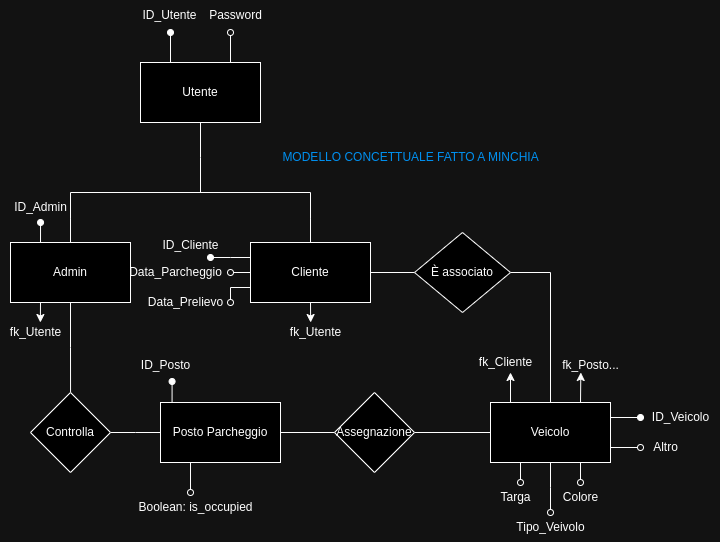

The diagram above was exported from draw.io. Its source (the exported page's mxGraphModel, read from the mxfile embedded in the PNG):
<mxGraphModel dx="1257" dy="697" grid="1" gridSize="10" guides="1" tooltips="1" connect="1" arrows="1" fold="1" page="1" pageScale="1" pageWidth="827" pageHeight="1169" math="0" shadow="0">
  <root>
    <mxCell id="0" />
    <mxCell id="1" parent="0" />
    <mxCell id="dN6EdDu1N4jd3FKR3nwW-2" style="edgeStyle=orthogonalEdgeStyle;rounded=0;orthogonalLoop=1;jettySize=auto;html=1;exitX=0.25;exitY=0;exitDx=0;exitDy=0;endArrow=oval;endFill=1;" edge="1" parent="1" source="dN6EdDu1N4jd3FKR3nwW-1">
      <mxGeometry relative="1" as="geometry">
        <mxPoint x="170" y="200" as="targetPoint" />
      </mxGeometry>
    </mxCell>
    <mxCell id="dN6EdDu1N4jd3FKR3nwW-4" style="edgeStyle=orthogonalEdgeStyle;rounded=0;orthogonalLoop=1;jettySize=auto;html=1;exitX=0.75;exitY=0;exitDx=0;exitDy=0;endArrow=oval;endFill=0;" edge="1" parent="1" source="dN6EdDu1N4jd3FKR3nwW-1">
      <mxGeometry relative="1" as="geometry">
        <mxPoint x="230" y="200" as="targetPoint" />
      </mxGeometry>
    </mxCell>
    <mxCell id="dN6EdDu1N4jd3FKR3nwW-6" style="edgeStyle=orthogonalEdgeStyle;rounded=0;orthogonalLoop=1;jettySize=auto;html=1;exitX=0.5;exitY=1;exitDx=0;exitDy=0;endArrow=none;endFill=0;" edge="1" parent="1" source="dN6EdDu1N4jd3FKR3nwW-1">
      <mxGeometry relative="1" as="geometry">
        <mxPoint x="200" y="360" as="targetPoint" />
      </mxGeometry>
    </mxCell>
    <mxCell id="dN6EdDu1N4jd3FKR3nwW-1" value="Utente" style="rounded=0;whiteSpace=wrap;html=1;" vertex="1" parent="1">
      <mxGeometry x="140" y="230" width="120" height="60" as="geometry" />
    </mxCell>
    <mxCell id="dN6EdDu1N4jd3FKR3nwW-3" value="ID_Utente" style="text;html=1;align=center;verticalAlign=middle;resizable=0;points=[];autosize=1;strokeColor=none;fillColor=none;" vertex="1" parent="1">
      <mxGeometry x="134" y="168" width="70" height="30" as="geometry" />
    </mxCell>
    <mxCell id="dN6EdDu1N4jd3FKR3nwW-5" value="Password" style="text;html=1;align=center;verticalAlign=middle;resizable=0;points=[];autosize=1;strokeColor=none;fillColor=none;" vertex="1" parent="1">
      <mxGeometry x="200" y="168" width="70" height="30" as="geometry" />
    </mxCell>
    <mxCell id="dN6EdDu1N4jd3FKR3nwW-7" value="" style="endArrow=none;html=1;rounded=0;" edge="1" parent="1">
      <mxGeometry width="50" height="50" relative="1" as="geometry">
        <mxPoint x="70" y="360" as="sourcePoint" />
        <mxPoint x="310" y="360" as="targetPoint" />
      </mxGeometry>
    </mxCell>
    <mxCell id="dN6EdDu1N4jd3FKR3nwW-10" style="edgeStyle=orthogonalEdgeStyle;rounded=0;orthogonalLoop=1;jettySize=auto;html=1;exitX=0.5;exitY=0;exitDx=0;exitDy=0;endArrow=none;endFill=0;" edge="1" parent="1" source="dN6EdDu1N4jd3FKR3nwW-9">
      <mxGeometry relative="1" as="geometry">
        <mxPoint x="70" y="360" as="targetPoint" />
      </mxGeometry>
    </mxCell>
    <mxCell id="dN6EdDu1N4jd3FKR3nwW-37" style="edgeStyle=orthogonalEdgeStyle;rounded=0;orthogonalLoop=1;jettySize=auto;html=1;exitX=0.25;exitY=0;exitDx=0;exitDy=0;endArrow=oval;endFill=1;" edge="1" parent="1" source="dN6EdDu1N4jd3FKR3nwW-9">
      <mxGeometry relative="1" as="geometry">
        <mxPoint x="40.04761904761904" y="390" as="targetPoint" />
      </mxGeometry>
    </mxCell>
    <mxCell id="dN6EdDu1N4jd3FKR3nwW-39" style="edgeStyle=orthogonalEdgeStyle;rounded=0;orthogonalLoop=1;jettySize=auto;html=1;exitX=0.5;exitY=1;exitDx=0;exitDy=0;endArrow=none;endFill=0;" edge="1" parent="1" source="dN6EdDu1N4jd3FKR3nwW-9">
      <mxGeometry relative="1" as="geometry">
        <mxPoint x="70.04761904761904" y="560" as="targetPoint" />
      </mxGeometry>
    </mxCell>
    <mxCell id="dN6EdDu1N4jd3FKR3nwW-56" style="edgeStyle=orthogonalEdgeStyle;rounded=0;orthogonalLoop=1;jettySize=auto;html=1;exitX=0.25;exitY=1;exitDx=0;exitDy=0;" edge="1" parent="1" source="dN6EdDu1N4jd3FKR3nwW-9">
      <mxGeometry relative="1" as="geometry">
        <mxPoint x="39.85714285714289" y="490" as="targetPoint" />
      </mxGeometry>
    </mxCell>
    <mxCell id="dN6EdDu1N4jd3FKR3nwW-9" value="Admin" style="rounded=0;whiteSpace=wrap;html=1;" vertex="1" parent="1">
      <mxGeometry x="10" y="410" width="120" height="60" as="geometry" />
    </mxCell>
    <mxCell id="dN6EdDu1N4jd3FKR3nwW-12" style="edgeStyle=orthogonalEdgeStyle;rounded=0;orthogonalLoop=1;jettySize=auto;html=1;exitX=0.5;exitY=0;exitDx=0;exitDy=0;endArrow=none;endFill=0;" edge="1" parent="1" source="dN6EdDu1N4jd3FKR3nwW-11">
      <mxGeometry relative="1" as="geometry">
        <mxPoint x="310" y="360" as="targetPoint" />
      </mxGeometry>
    </mxCell>
    <mxCell id="dN6EdDu1N4jd3FKR3nwW-13" style="edgeStyle=orthogonalEdgeStyle;rounded=0;orthogonalLoop=1;jettySize=auto;html=1;exitX=1;exitY=0.5;exitDx=0;exitDy=0;endArrow=none;endFill=0;entryX=0;entryY=0.5;entryDx=0;entryDy=0;" edge="1" parent="1" source="dN6EdDu1N4jd3FKR3nwW-11" target="dN6EdDu1N4jd3FKR3nwW-14">
      <mxGeometry relative="1" as="geometry">
        <mxPoint x="410" y="440" as="targetPoint" />
      </mxGeometry>
    </mxCell>
    <mxCell id="dN6EdDu1N4jd3FKR3nwW-30" style="edgeStyle=orthogonalEdgeStyle;rounded=0;orthogonalLoop=1;jettySize=auto;html=1;exitX=0;exitY=0.5;exitDx=0;exitDy=0;endArrow=oval;endFill=0;" edge="1" parent="1" source="dN6EdDu1N4jd3FKR3nwW-11">
      <mxGeometry relative="1" as="geometry">
        <mxPoint x="230" y="439.8571428571429" as="targetPoint" />
      </mxGeometry>
    </mxCell>
    <mxCell id="dN6EdDu1N4jd3FKR3nwW-32" style="edgeStyle=orthogonalEdgeStyle;rounded=0;orthogonalLoop=1;jettySize=auto;html=1;exitX=0;exitY=0.25;exitDx=0;exitDy=0;endArrow=oval;endFill=1;" edge="1" parent="1" source="dN6EdDu1N4jd3FKR3nwW-11">
      <mxGeometry relative="1" as="geometry">
        <mxPoint x="210" y="425" as="targetPoint" />
      </mxGeometry>
    </mxCell>
    <mxCell id="dN6EdDu1N4jd3FKR3nwW-35" style="edgeStyle=orthogonalEdgeStyle;rounded=0;orthogonalLoop=1;jettySize=auto;html=1;exitX=0;exitY=0.75;exitDx=0;exitDy=0;endArrow=oval;endFill=0;" edge="1" parent="1" source="dN6EdDu1N4jd3FKR3nwW-11">
      <mxGeometry relative="1" as="geometry">
        <mxPoint x="230" y="470" as="targetPoint" />
      </mxGeometry>
    </mxCell>
    <mxCell id="dN6EdDu1N4jd3FKR3nwW-54" style="edgeStyle=orthogonalEdgeStyle;rounded=0;orthogonalLoop=1;jettySize=auto;html=1;exitX=0.5;exitY=1;exitDx=0;exitDy=0;" edge="1" parent="1" source="dN6EdDu1N4jd3FKR3nwW-11">
      <mxGeometry relative="1" as="geometry">
        <mxPoint x="310.1428571428571" y="490" as="targetPoint" />
      </mxGeometry>
    </mxCell>
    <mxCell id="dN6EdDu1N4jd3FKR3nwW-11" value="Cliente" style="rounded=0;whiteSpace=wrap;html=1;" vertex="1" parent="1">
      <mxGeometry x="250" y="410" width="120" height="60" as="geometry" />
    </mxCell>
    <mxCell id="dN6EdDu1N4jd3FKR3nwW-15" style="edgeStyle=orthogonalEdgeStyle;rounded=0;orthogonalLoop=1;jettySize=auto;html=1;exitX=1;exitY=0.5;exitDx=0;exitDy=0;endArrow=none;endFill=0;entryX=0.5;entryY=0;entryDx=0;entryDy=0;" edge="1" parent="1" source="dN6EdDu1N4jd3FKR3nwW-14" target="dN6EdDu1N4jd3FKR3nwW-16">
      <mxGeometry relative="1" as="geometry">
        <mxPoint x="550" y="440" as="targetPoint" />
      </mxGeometry>
    </mxCell>
    <mxCell id="dN6EdDu1N4jd3FKR3nwW-14" value="È associato" style="rhombus;whiteSpace=wrap;html=1;" vertex="1" parent="1">
      <mxGeometry x="414" y="400" width="96" height="80" as="geometry" />
    </mxCell>
    <mxCell id="dN6EdDu1N4jd3FKR3nwW-17" style="edgeStyle=orthogonalEdgeStyle;rounded=0;orthogonalLoop=1;jettySize=auto;html=1;exitX=0.25;exitY=1;exitDx=0;exitDy=0;endArrow=oval;endFill=0;" edge="1" parent="1" source="dN6EdDu1N4jd3FKR3nwW-16">
      <mxGeometry relative="1" as="geometry">
        <mxPoint x="520" y="650" as="targetPoint" />
      </mxGeometry>
    </mxCell>
    <mxCell id="dN6EdDu1N4jd3FKR3nwW-21" style="edgeStyle=orthogonalEdgeStyle;rounded=0;orthogonalLoop=1;jettySize=auto;html=1;exitX=0.75;exitY=1;exitDx=0;exitDy=0;endArrow=oval;endFill=0;" edge="1" parent="1" source="dN6EdDu1N4jd3FKR3nwW-16">
      <mxGeometry relative="1" as="geometry">
        <mxPoint x="580" y="650" as="targetPoint" />
      </mxGeometry>
    </mxCell>
    <mxCell id="dN6EdDu1N4jd3FKR3nwW-23" style="edgeStyle=orthogonalEdgeStyle;rounded=0;orthogonalLoop=1;jettySize=auto;html=1;exitX=1;exitY=0.25;exitDx=0;exitDy=0;endArrow=oval;endFill=1;" edge="1" parent="1" source="dN6EdDu1N4jd3FKR3nwW-16">
      <mxGeometry relative="1" as="geometry">
        <mxPoint x="640" y="585" as="targetPoint" />
      </mxGeometry>
    </mxCell>
    <mxCell id="dN6EdDu1N4jd3FKR3nwW-25" style="edgeStyle=orthogonalEdgeStyle;rounded=0;orthogonalLoop=1;jettySize=auto;html=1;exitX=1;exitY=0.75;exitDx=0;exitDy=0;endArrow=oval;endFill=0;" edge="1" parent="1" source="dN6EdDu1N4jd3FKR3nwW-16">
      <mxGeometry relative="1" as="geometry">
        <mxPoint x="640" y="615.2857142857143" as="targetPoint" />
      </mxGeometry>
    </mxCell>
    <mxCell id="dN6EdDu1N4jd3FKR3nwW-58" style="edgeStyle=orthogonalEdgeStyle;rounded=0;orthogonalLoop=1;jettySize=auto;html=1;exitX=0.25;exitY=0;exitDx=0;exitDy=0;" edge="1" parent="1" source="dN6EdDu1N4jd3FKR3nwW-16">
      <mxGeometry relative="1" as="geometry">
        <mxPoint x="510" y="540" as="targetPoint" />
      </mxGeometry>
    </mxCell>
    <mxCell id="dN6EdDu1N4jd3FKR3nwW-61" style="edgeStyle=orthogonalEdgeStyle;rounded=0;orthogonalLoop=1;jettySize=auto;html=1;exitX=0.75;exitY=0;exitDx=0;exitDy=0;" edge="1" parent="1" source="dN6EdDu1N4jd3FKR3nwW-16">
      <mxGeometry relative="1" as="geometry">
        <mxPoint x="580.3333333333335" y="539.9999999999999" as="targetPoint" />
      </mxGeometry>
    </mxCell>
    <mxCell id="dN6EdDu1N4jd3FKR3nwW-16" value="Veicolo" style="rounded=0;whiteSpace=wrap;html=1;" vertex="1" parent="1">
      <mxGeometry x="490" y="570" width="120" height="60" as="geometry" />
    </mxCell>
    <mxCell id="dN6EdDu1N4jd3FKR3nwW-18" value="Targa" style="text;html=1;align=center;verticalAlign=middle;resizable=0;points=[];autosize=1;strokeColor=none;fillColor=none;" vertex="1" parent="1">
      <mxGeometry x="490" y="650" width="50" height="30" as="geometry" />
    </mxCell>
    <mxCell id="dN6EdDu1N4jd3FKR3nwW-19" style="edgeStyle=orthogonalEdgeStyle;rounded=0;orthogonalLoop=1;jettySize=auto;html=1;endArrow=oval;endFill=0;exitX=0.5;exitY=1;exitDx=0;exitDy=0;" edge="1" parent="1" source="dN6EdDu1N4jd3FKR3nwW-16">
      <mxGeometry relative="1" as="geometry">
        <mxPoint x="550" y="680" as="targetPoint" />
        <mxPoint x="560" y="710" as="sourcePoint" />
      </mxGeometry>
    </mxCell>
    <mxCell id="dN6EdDu1N4jd3FKR3nwW-20" value="Tipo_Veivolo" style="text;html=1;align=center;verticalAlign=middle;resizable=0;points=[];autosize=1;strokeColor=none;fillColor=none;" vertex="1" parent="1">
      <mxGeometry x="505" y="680" width="90" height="30" as="geometry" />
    </mxCell>
    <mxCell id="dN6EdDu1N4jd3FKR3nwW-22" value="Colore" style="text;html=1;align=center;verticalAlign=middle;resizable=0;points=[];autosize=1;strokeColor=none;fillColor=none;" vertex="1" parent="1">
      <mxGeometry x="550" y="650" width="60" height="30" as="geometry" />
    </mxCell>
    <mxCell id="dN6EdDu1N4jd3FKR3nwW-24" value="ID_Veicolo" style="text;html=1;align=center;verticalAlign=middle;resizable=0;points=[];autosize=1;strokeColor=none;fillColor=none;" vertex="1" parent="1">
      <mxGeometry x="640" y="570" width="80" height="30" as="geometry" />
    </mxCell>
    <mxCell id="dN6EdDu1N4jd3FKR3nwW-28" value="Altro" style="text;html=1;align=center;verticalAlign=middle;resizable=0;points=[];autosize=1;strokeColor=none;fillColor=none;" vertex="1" parent="1">
      <mxGeometry x="640" y="600" width="50" height="30" as="geometry" />
    </mxCell>
    <mxCell id="dN6EdDu1N4jd3FKR3nwW-33" value="ID_Cliente" style="text;html=1;align=center;verticalAlign=middle;resizable=0;points=[];autosize=1;strokeColor=none;fillColor=none;" vertex="1" parent="1">
      <mxGeometry x="150" y="398" width="80" height="30" as="geometry" />
    </mxCell>
    <mxCell id="dN6EdDu1N4jd3FKR3nwW-34" value="Data_Parcheggio" style="text;html=1;align=center;verticalAlign=middle;resizable=0;points=[];autosize=1;strokeColor=none;fillColor=none;" vertex="1" parent="1">
      <mxGeometry x="120" y="425" width="110" height="30" as="geometry" />
    </mxCell>
    <mxCell id="dN6EdDu1N4jd3FKR3nwW-36" value="Data_Prelievo" style="text;html=1;align=center;verticalAlign=middle;resizable=0;points=[];autosize=1;strokeColor=none;fillColor=none;" vertex="1" parent="1">
      <mxGeometry x="140" y="455" width="90" height="30" as="geometry" />
    </mxCell>
    <mxCell id="dN6EdDu1N4jd3FKR3nwW-38" value="ID_Admin" style="text;html=1;align=center;verticalAlign=middle;resizable=0;points=[];autosize=1;strokeColor=none;fillColor=none;" vertex="1" parent="1">
      <mxGeometry y="360" width="80" height="30" as="geometry" />
    </mxCell>
    <mxCell id="dN6EdDu1N4jd3FKR3nwW-41" style="edgeStyle=orthogonalEdgeStyle;rounded=0;orthogonalLoop=1;jettySize=auto;html=1;exitX=1;exitY=0.5;exitDx=0;exitDy=0;endArrow=none;endFill=0;" edge="1" parent="1" source="dN6EdDu1N4jd3FKR3nwW-40">
      <mxGeometry relative="1" as="geometry">
        <mxPoint x="160" y="600" as="targetPoint" />
      </mxGeometry>
    </mxCell>
    <mxCell id="dN6EdDu1N4jd3FKR3nwW-40" value="Controlla" style="rhombus;whiteSpace=wrap;html=1;" vertex="1" parent="1">
      <mxGeometry x="30" y="560" width="80" height="80" as="geometry" />
    </mxCell>
    <mxCell id="dN6EdDu1N4jd3FKR3nwW-43" style="edgeStyle=orthogonalEdgeStyle;rounded=0;orthogonalLoop=1;jettySize=auto;html=1;exitX=1;exitY=0.5;exitDx=0;exitDy=0;endArrow=none;endFill=0;" edge="1" parent="1" source="dN6EdDu1N4jd3FKR3nwW-42" target="dN6EdDu1N4jd3FKR3nwW-44">
      <mxGeometry relative="1" as="geometry">
        <mxPoint x="410" y="599.9047619047619" as="targetPoint" />
      </mxGeometry>
    </mxCell>
    <mxCell id="dN6EdDu1N4jd3FKR3nwW-46" style="edgeStyle=orthogonalEdgeStyle;rounded=0;orthogonalLoop=1;jettySize=auto;html=1;exitX=0.25;exitY=0;exitDx=0;exitDy=0;endArrow=oval;endFill=1;entryX=0.594;entryY=1.033;entryDx=0;entryDy=0;entryPerimeter=0;" edge="1" parent="1" source="dN6EdDu1N4jd3FKR3nwW-42" target="dN6EdDu1N4jd3FKR3nwW-47">
      <mxGeometry relative="1" as="geometry">
        <mxPoint x="190.1428571428571" y="550" as="targetPoint" />
      </mxGeometry>
    </mxCell>
    <mxCell id="dN6EdDu1N4jd3FKR3nwW-48" style="edgeStyle=orthogonalEdgeStyle;rounded=0;orthogonalLoop=1;jettySize=auto;html=1;exitX=0.25;exitY=1;exitDx=0;exitDy=0;endArrow=oval;endFill=0;" edge="1" parent="1" source="dN6EdDu1N4jd3FKR3nwW-42">
      <mxGeometry relative="1" as="geometry">
        <mxPoint x="190" y="660" as="targetPoint" />
      </mxGeometry>
    </mxCell>
    <mxCell id="dN6EdDu1N4jd3FKR3nwW-42" value="Posto Parcheggio" style="rounded=0;whiteSpace=wrap;html=1;" vertex="1" parent="1">
      <mxGeometry x="160" y="570" width="120" height="60" as="geometry" />
    </mxCell>
    <mxCell id="dN6EdDu1N4jd3FKR3nwW-45" style="edgeStyle=orthogonalEdgeStyle;rounded=0;orthogonalLoop=1;jettySize=auto;html=1;exitX=1;exitY=0.5;exitDx=0;exitDy=0;entryX=0;entryY=0.5;entryDx=0;entryDy=0;endArrow=none;endFill=0;" edge="1" parent="1" source="dN6EdDu1N4jd3FKR3nwW-44" target="dN6EdDu1N4jd3FKR3nwW-16">
      <mxGeometry relative="1" as="geometry" />
    </mxCell>
    <mxCell id="dN6EdDu1N4jd3FKR3nwW-44" value="Assegnazione" style="rhombus;whiteSpace=wrap;html=1;" vertex="1" parent="1">
      <mxGeometry x="334" y="560.004761904762" width="80" height="80" as="geometry" />
    </mxCell>
    <mxCell id="dN6EdDu1N4jd3FKR3nwW-47" value="ID_Posto" style="text;html=1;align=center;verticalAlign=middle;resizable=0;points=[];autosize=1;strokeColor=none;fillColor=none;" vertex="1" parent="1">
      <mxGeometry x="130" y="518" width="70" height="30" as="geometry" />
    </mxCell>
    <mxCell id="dN6EdDu1N4jd3FKR3nwW-49" value="Boolean: is_occupied" style="text;html=1;align=center;verticalAlign=middle;resizable=0;points=[];autosize=1;strokeColor=none;fillColor=none;" vertex="1" parent="1">
      <mxGeometry x="130" y="660" width="130" height="30" as="geometry" />
    </mxCell>
    <mxCell id="dN6EdDu1N4jd3FKR3nwW-55" value="fk_Utente" style="text;html=1;align=center;verticalAlign=middle;resizable=0;points=[];autosize=1;strokeColor=none;fillColor=none;" vertex="1" parent="1">
      <mxGeometry x="280" y="485" width="70" height="30" as="geometry" />
    </mxCell>
    <mxCell id="dN6EdDu1N4jd3FKR3nwW-57" value="fk_Utente" style="text;html=1;align=center;verticalAlign=middle;resizable=0;points=[];autosize=1;strokeColor=none;fillColor=none;" vertex="1" parent="1">
      <mxGeometry y="485" width="70" height="30" as="geometry" />
    </mxCell>
    <mxCell id="dN6EdDu1N4jd3FKR3nwW-59" value="fk_Cliente" style="text;html=1;align=center;verticalAlign=middle;resizable=0;points=[];autosize=1;strokeColor=none;fillColor=none;" vertex="1" parent="1">
      <mxGeometry x="470" y="515" width="70" height="30" as="geometry" />
    </mxCell>
    <mxCell id="dN6EdDu1N4jd3FKR3nwW-60" value="MODELLO CONCETTUALE FATTO A MINCHIA" style="text;html=1;align=center;verticalAlign=middle;resizable=0;points=[];autosize=1;strokeColor=none;fillColor=none;fontColor=#0F9FFF;" vertex="1" parent="1">
      <mxGeometry x="270" y="310" width="280" height="30" as="geometry" />
    </mxCell>
    <mxCell id="dN6EdDu1N4jd3FKR3nwW-62" value="fk_Posto..." style="text;html=1;align=center;verticalAlign=middle;resizable=0;points=[];autosize=1;strokeColor=none;fillColor=none;" vertex="1" parent="1">
      <mxGeometry x="550" y="518" width="80" height="30" as="geometry" />
    </mxCell>
  </root>
</mxGraphModel>